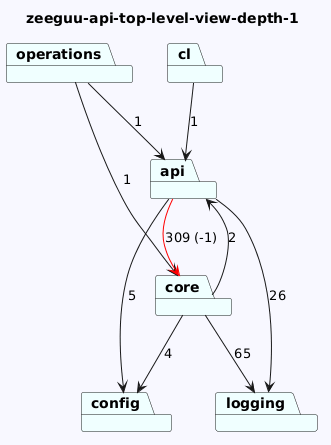

The diagram above was rendered by PlantUML. Its source (embedded in the PNG):
@startuml
skinparam backgroundColor GhostWhite
title zeeguu-api-top-level-view-depth-1
package "cl" #Azure
package "operations" #Azure
package "config" #Azure
package "core" #Azure
package "logging" #Azure
package "api" #Azure
"cl"-->"api"  : 1
"operations"-->"api"  : 1
"operations"-->"core"  : 1

"core"-->"config"  : 4
"core"-->"logging"  : 65
"core"-->"api"  : 2

"api"-->"config"  : 5
"api"-->"logging"  : 26
"api"-->"core" #Red : 309 (-1)
@enduml